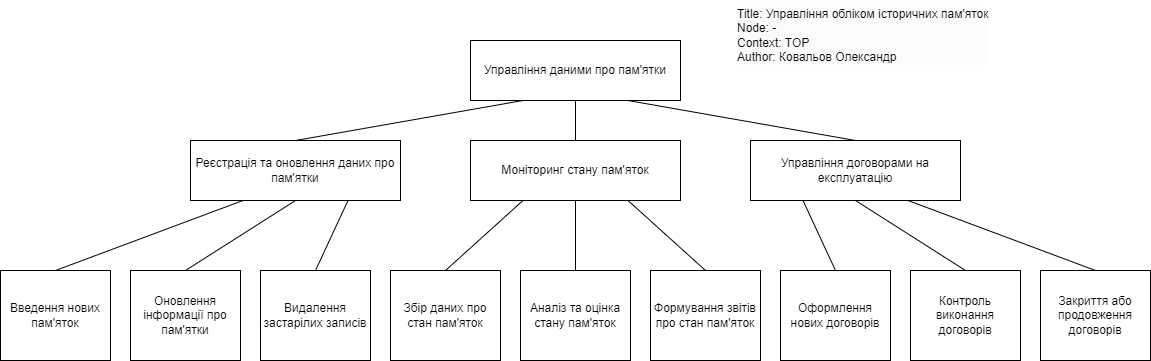

The diagram above was exported from draw.io. Its source (the exported page's mxGraphModel, read from the mxfile embedded in the PNG):
<mxGraphModel dx="2350" dy="899" grid="1" gridSize="10" guides="1" tooltips="1" connect="1" arrows="1" fold="1" page="1" pageScale="1" pageWidth="850" pageHeight="1100" math="0" shadow="0">
  <root>
    <mxCell id="0" />
    <mxCell id="1" parent="0" />
    <mxCell id="4RE3UwQOoAmRrcHWwyXb-2" style="edgeStyle=orthogonalEdgeStyle;rounded=0;orthogonalLoop=1;jettySize=auto;html=1;endArrow=none;endFill=0;" edge="1" parent="1" source="661LFYDpjbeSVGGAJL8V-1" target="661LFYDpjbeSVGGAJL8V-3">
      <mxGeometry relative="1" as="geometry" />
    </mxCell>
    <mxCell id="661LFYDpjbeSVGGAJL8V-1" value="Управління даними про пам'ятки" style="rounded=0;whiteSpace=wrap;html=1;" parent="1" vertex="1">
      <mxGeometry x="340" y="120" width="210" height="60" as="geometry" />
    </mxCell>
    <mxCell id="661LFYDpjbeSVGGAJL8V-2" value="Реєстрація та оновлення даних про пам'ятки" style="rounded=0;whiteSpace=wrap;html=1;" parent="1" vertex="1">
      <mxGeometry x="60" y="220" width="210" height="60" as="geometry" />
    </mxCell>
    <mxCell id="661LFYDpjbeSVGGAJL8V-3" value="Моніторинг стану пам'яток" style="rounded=0;whiteSpace=wrap;html=1;" parent="1" vertex="1">
      <mxGeometry x="340" y="220" width="210" height="60" as="geometry" />
    </mxCell>
    <mxCell id="661LFYDpjbeSVGGAJL8V-4" value="Управління договорами на експлуатацію" style="rounded=0;whiteSpace=wrap;html=1;" parent="1" vertex="1">
      <mxGeometry x="620" y="220" width="210" height="60" as="geometry" />
    </mxCell>
    <mxCell id="661LFYDpjbeSVGGAJL8V-5" value="Введення нових пам'яток" style="rounded=0;whiteSpace=wrap;html=1;" parent="1" vertex="1">
      <mxGeometry x="-130" y="350" width="110" height="90" as="geometry" />
    </mxCell>
    <mxCell id="661LFYDpjbeSVGGAJL8V-6" value="Оновлення інформації про пам'ятки" style="rounded=0;whiteSpace=wrap;html=1;" parent="1" vertex="1">
      <mxGeometry y="350" width="110" height="90" as="geometry" />
    </mxCell>
    <mxCell id="661LFYDpjbeSVGGAJL8V-7" value="Видалення застарілих записів" style="rounded=0;whiteSpace=wrap;html=1;" parent="1" vertex="1">
      <mxGeometry x="130" y="350" width="110" height="90" as="geometry" />
    </mxCell>
    <mxCell id="661LFYDpjbeSVGGAJL8V-8" value="Збір даних про стан пам'яток" style="rounded=0;whiteSpace=wrap;html=1;" parent="1" vertex="1">
      <mxGeometry x="260" y="350" width="110" height="90" as="geometry" />
    </mxCell>
    <mxCell id="661LFYDpjbeSVGGAJL8V-9" value="Аналіз та оцінка стану пам'яток" style="rounded=0;whiteSpace=wrap;html=1;" parent="1" vertex="1">
      <mxGeometry x="390" y="350" width="110" height="90" as="geometry" />
    </mxCell>
    <mxCell id="661LFYDpjbeSVGGAJL8V-10" value="Формування звітів про стан пам'яток" style="rounded=0;whiteSpace=wrap;html=1;" parent="1" vertex="1">
      <mxGeometry x="520" y="350" width="110" height="90" as="geometry" />
    </mxCell>
    <mxCell id="661LFYDpjbeSVGGAJL8V-11" value="Оформлення нових договорів" style="rounded=0;whiteSpace=wrap;html=1;" parent="1" vertex="1">
      <mxGeometry x="650" y="350" width="110" height="90" as="geometry" />
    </mxCell>
    <mxCell id="661LFYDpjbeSVGGAJL8V-12" value="Контроль виконання договорів" style="rounded=0;whiteSpace=wrap;html=1;" parent="1" vertex="1">
      <mxGeometry x="780" y="350" width="110" height="90" as="geometry" />
    </mxCell>
    <mxCell id="661LFYDpjbeSVGGAJL8V-13" value="Закриття або продовження договорів" style="rounded=0;whiteSpace=wrap;html=1;" parent="1" vertex="1">
      <mxGeometry x="910" y="350" width="110" height="90" as="geometry" />
    </mxCell>
    <mxCell id="4RE3UwQOoAmRrcHWwyXb-1" value="&lt;span style=&quot;color: rgb(0, 0, 0); font-family: Helvetica; font-size: 12px; font-style: normal; font-variant-ligatures: normal; font-variant-caps: normal; font-weight: 400; letter-spacing: normal; orphans: 2; text-align: left; text-indent: 0px; text-transform: none; widows: 2; word-spacing: 0px; -webkit-text-stroke-width: 0px; white-space: normal; background-color: rgb(251, 251, 251); text-decoration-thickness: initial; text-decoration-style: initial; text-decoration-color: initial; display: inline !important; float: none;&quot;&gt;Title: Управління обліком історичних пам'яток&lt;/span&gt;&lt;div style=&quot;forced-color-adjust: none; color: rgb(0, 0, 0); font-family: Helvetica; font-size: 12px; font-style: normal; font-variant-ligatures: normal; font-variant-caps: normal; font-weight: 400; letter-spacing: normal; orphans: 2; text-align: left; text-indent: 0px; text-transform: none; widows: 2; word-spacing: 0px; -webkit-text-stroke-width: 0px; white-space: normal; background-color: rgb(251, 251, 251); text-decoration-thickness: initial; text-decoration-style: initial; text-decoration-color: initial;&quot;&gt;Node: -&lt;/div&gt;&lt;div style=&quot;forced-color-adjust: none; color: rgb(0, 0, 0); font-family: Helvetica; font-size: 12px; font-style: normal; font-variant-ligatures: normal; font-variant-caps: normal; font-weight: 400; letter-spacing: normal; orphans: 2; text-align: left; text-indent: 0px; text-transform: none; widows: 2; word-spacing: 0px; -webkit-text-stroke-width: 0px; white-space: normal; background-color: rgb(251, 251, 251); text-decoration-thickness: initial; text-decoration-style: initial; text-decoration-color: initial;&quot;&gt;Context: TOP&lt;/div&gt;&lt;div style=&quot;forced-color-adjust: none; color: rgb(0, 0, 0); font-family: Helvetica; font-size: 12px; font-style: normal; font-variant-ligatures: normal; font-variant-caps: normal; font-weight: 400; letter-spacing: normal; orphans: 2; text-align: left; text-indent: 0px; text-transform: none; widows: 2; word-spacing: 0px; -webkit-text-stroke-width: 0px; white-space: normal; background-color: rgb(251, 251, 251); text-decoration-thickness: initial; text-decoration-style: initial; text-decoration-color: initial;&quot;&gt;Author: Ковальов Олександр&lt;/div&gt;" style="text;whiteSpace=wrap;html=1;" vertex="1" parent="1">
      <mxGeometry x="605" y="80" width="335" height="80" as="geometry" />
    </mxCell>
    <mxCell id="4RE3UwQOoAmRrcHWwyXb-3" value="" style="endArrow=none;html=1;rounded=0;entryX=0.5;entryY=1;entryDx=0;entryDy=0;exitX=0.5;exitY=0;exitDx=0;exitDy=0;" edge="1" parent="1" source="661LFYDpjbeSVGGAJL8V-9" target="661LFYDpjbeSVGGAJL8V-3">
      <mxGeometry width="50" height="50" relative="1" as="geometry">
        <mxPoint x="450" y="250" as="sourcePoint" />
        <mxPoint x="500" y="200" as="targetPoint" />
      </mxGeometry>
    </mxCell>
    <mxCell id="4RE3UwQOoAmRrcHWwyXb-4" value="" style="endArrow=none;html=1;rounded=0;entryX=0.25;entryY=1;entryDx=0;entryDy=0;exitX=0.5;exitY=0;exitDx=0;exitDy=0;" edge="1" parent="1" source="661LFYDpjbeSVGGAJL8V-8" target="661LFYDpjbeSVGGAJL8V-3">
      <mxGeometry width="50" height="50" relative="1" as="geometry">
        <mxPoint x="455" y="360" as="sourcePoint" />
        <mxPoint x="455" y="290" as="targetPoint" />
      </mxGeometry>
    </mxCell>
    <mxCell id="4RE3UwQOoAmRrcHWwyXb-5" value="" style="endArrow=none;html=1;rounded=0;entryX=0.75;entryY=1;entryDx=0;entryDy=0;exitX=0.5;exitY=0;exitDx=0;exitDy=0;" edge="1" parent="1" source="661LFYDpjbeSVGGAJL8V-10" target="661LFYDpjbeSVGGAJL8V-3">
      <mxGeometry width="50" height="50" relative="1" as="geometry">
        <mxPoint x="325" y="360" as="sourcePoint" />
        <mxPoint x="403" y="290" as="targetPoint" />
      </mxGeometry>
    </mxCell>
    <mxCell id="4RE3UwQOoAmRrcHWwyXb-6" value="" style="endArrow=none;html=1;rounded=0;entryX=0.25;entryY=1;entryDx=0;entryDy=0;exitX=0.5;exitY=0;exitDx=0;exitDy=0;" edge="1" parent="1" source="661LFYDpjbeSVGGAJL8V-2" target="661LFYDpjbeSVGGAJL8V-1">
      <mxGeometry width="50" height="50" relative="1" as="geometry">
        <mxPoint x="585" y="360" as="sourcePoint" />
        <mxPoint x="508" y="290" as="targetPoint" />
      </mxGeometry>
    </mxCell>
    <mxCell id="4RE3UwQOoAmRrcHWwyXb-7" value="" style="endArrow=none;html=1;rounded=0;entryX=0.75;entryY=1;entryDx=0;entryDy=0;exitX=0.5;exitY=0;exitDx=0;exitDy=0;" edge="1" parent="1" source="661LFYDpjbeSVGGAJL8V-4" target="661LFYDpjbeSVGGAJL8V-1">
      <mxGeometry width="50" height="50" relative="1" as="geometry">
        <mxPoint x="175" y="230" as="sourcePoint" />
        <mxPoint x="403" y="190" as="targetPoint" />
      </mxGeometry>
    </mxCell>
    <mxCell id="4RE3UwQOoAmRrcHWwyXb-8" value="" style="endArrow=none;html=1;rounded=0;entryX=0.25;entryY=1;entryDx=0;entryDy=0;exitX=0.5;exitY=0;exitDx=0;exitDy=0;" edge="1" parent="1" source="661LFYDpjbeSVGGAJL8V-11" target="661LFYDpjbeSVGGAJL8V-4">
      <mxGeometry width="50" height="50" relative="1" as="geometry">
        <mxPoint x="735" y="230" as="sourcePoint" />
        <mxPoint x="508" y="190" as="targetPoint" />
      </mxGeometry>
    </mxCell>
    <mxCell id="4RE3UwQOoAmRrcHWwyXb-9" value="" style="endArrow=none;html=1;rounded=0;entryX=0.75;entryY=1;entryDx=0;entryDy=0;exitX=0.5;exitY=0;exitDx=0;exitDy=0;" edge="1" parent="1" source="661LFYDpjbeSVGGAJL8V-13" target="661LFYDpjbeSVGGAJL8V-4">
      <mxGeometry width="50" height="50" relative="1" as="geometry">
        <mxPoint x="962" y="350" as="sourcePoint" />
        <mxPoint x="930" y="280" as="targetPoint" />
      </mxGeometry>
    </mxCell>
    <mxCell id="4RE3UwQOoAmRrcHWwyXb-10" value="" style="endArrow=none;html=1;rounded=0;entryX=0.5;entryY=1;entryDx=0;entryDy=0;exitX=0.5;exitY=0;exitDx=0;exitDy=0;" edge="1" parent="1" source="661LFYDpjbeSVGGAJL8V-12" target="661LFYDpjbeSVGGAJL8V-4">
      <mxGeometry width="50" height="50" relative="1" as="geometry">
        <mxPoint x="917" y="360" as="sourcePoint" />
        <mxPoint x="730" y="290" as="targetPoint" />
      </mxGeometry>
    </mxCell>
    <mxCell id="4RE3UwQOoAmRrcHWwyXb-11" value="" style="endArrow=none;html=1;rounded=0;entryX=0.75;entryY=1;entryDx=0;entryDy=0;exitX=0.5;exitY=0;exitDx=0;exitDy=0;" edge="1" parent="1" source="661LFYDpjbeSVGGAJL8V-7" target="661LFYDpjbeSVGGAJL8V-2">
      <mxGeometry width="50" height="50" relative="1" as="geometry">
        <mxPoint x="325" y="360" as="sourcePoint" />
        <mxPoint x="403" y="290" as="targetPoint" />
      </mxGeometry>
    </mxCell>
    <mxCell id="4RE3UwQOoAmRrcHWwyXb-12" value="" style="endArrow=none;html=1;rounded=0;entryX=0.5;entryY=1;entryDx=0;entryDy=0;exitX=0.5;exitY=0;exitDx=0;exitDy=0;" edge="1" parent="1" source="661LFYDpjbeSVGGAJL8V-6" target="661LFYDpjbeSVGGAJL8V-2">
      <mxGeometry width="50" height="50" relative="1" as="geometry">
        <mxPoint x="195" y="360" as="sourcePoint" />
        <mxPoint x="228" y="290" as="targetPoint" />
      </mxGeometry>
    </mxCell>
    <mxCell id="4RE3UwQOoAmRrcHWwyXb-13" value="" style="endArrow=none;html=1;rounded=0;entryX=0.25;entryY=1;entryDx=0;entryDy=0;exitX=0.5;exitY=0;exitDx=0;exitDy=0;" edge="1" parent="1" source="661LFYDpjbeSVGGAJL8V-5" target="661LFYDpjbeSVGGAJL8V-2">
      <mxGeometry width="50" height="50" relative="1" as="geometry">
        <mxPoint x="65" y="360" as="sourcePoint" />
        <mxPoint x="175" y="290" as="targetPoint" />
      </mxGeometry>
    </mxCell>
  </root>
</mxGraphModel>